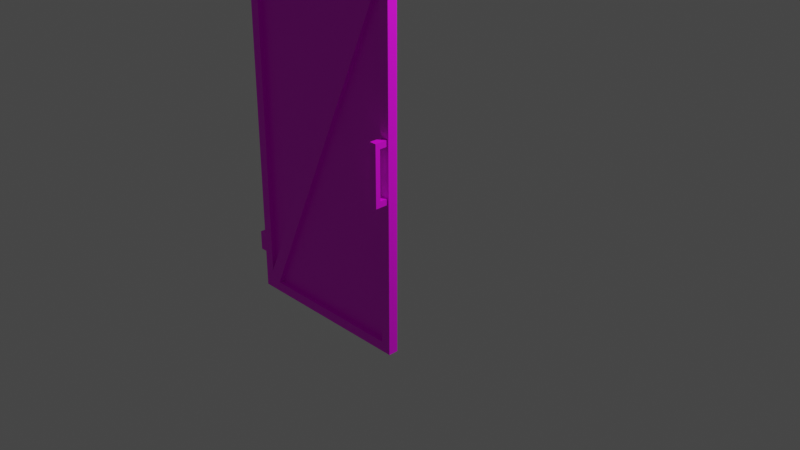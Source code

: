 # Source: multidecor_high_dark_rusty_gate.blend  (saved by Blender 3.0.42; exported with 4.5.12 LTS)
import bpy
from mathutils import Matrix  # noqa: F401  (used for matrix-valued properties, if any)

bpy.ops.wm.read_factory_settings(use_empty=True)
scene = bpy.context.scene
scene.name = 'Scene'

# ---- collections
col_collection = bpy.data.collections.new('Collection'); scene.collection.children.link(col_collection)

# ---- images (referenced by path relative to the original .blend; pixels are not part of the script)
import os
ASSET_DIR = os.environ.get("B2B_ASSET_DIR", "")  # directory of the original .blend (textures are referenced by path, not embedded)
HERE = os.path.dirname(os.path.abspath(__file__))  # packed textures are extracted next to this script under _unpacked/

def load_image(name, relpath, width, height, colorspace="sRGB"):
    """Load a texture the original file referenced (path relative to the .blend, or extracted next to this script)."""
    p = next((c for c in (os.path.join(HERE, relpath), os.path.join(ASSET_DIR, relpath)) if relpath and os.path.exists(c)), "")
    if p:
        img = bpy.data.images.load(p, check_existing=True)
        img.name = name
    else:  # same state as the original file: an image datablock whose file is absent (Cycles renders it pink)
        img = bpy.data.images.new(name, width, height)
        img.source = "FILE"
        img.filepath = "//" + (relpath or name)
    img.colorspace_settings.name = colorspace
    return img
img_multidecor_dark_metal_rusty_fence_png = load_image('multidecor_dark_metal_rusty_fence.png', 'multidecor_dark_metal_rusty_fence.png', 1024, 1024, 'sRGB')
img_multidecor_fence_chainlink_png = load_image('multidecor_fence_chainlink.png', 'multidecor_fence_chainlink.png', 1024, 1024, 'sRGB')
img_multidecor_wood_png = load_image('multidecor_wood.png', 'multidecor_wood.png', 1024, 1024, 'sRGB')
img_multidecor_metal_material_png = load_image('multidecor_metal_material.png', 'multidecor_metal_material.png', 1024, 1024, 'sRGB')

# ---- materials (node trees are filled in below, after node groups)
mat_material_001 = bpy.data.materials.new('Material.001')
mat_material_001.use_transparent_shadow = False
mat_material_002 = bpy.data.materials.new('Material.002')
mat_material_002.use_transparent_shadow = False
mat_material_003 = bpy.data.materials.new('Material.003')
mat_material_003.use_transparent_shadow = False
mat_material = bpy.data.materials.new('Material')
mat_material.use_transparent_shadow = False

# ---- material node trees
mat_material_001.use_nodes = True; mat_material_001.node_tree.nodes.clear()
_N = mat_material_001.node_tree.nodes; _L = mat_material_001.node_tree.links
n0 = _N.new('ShaderNodeOutputMaterial'); n0.name = 'Material Output'; n0.location = (300, 300)
n1 = _N.new('ShaderNodeBsdfPrincipled'); n1.name = 'Principled BSDF'; n1.location = (10, 300)
n1.distribution = 'GGX'
n1.subsurface_method = 'BURLEY'
n1.inputs[3].default_value = 1.45
n1.inputs[27].default_value = (0.0, 0.0, 0.0, 1.0)
n1.inputs[28].default_value = 1.0
n2 = _N.new('ShaderNodeTexImage'); n2.name = 'Image Texture'; n2.location = (-280, 280)
n2.image = img_multidecor_dark_metal_rusty_fence_png
n2.interpolation = 'Closest'
_L.new(n1.outputs[0], n0.inputs[0])
_L.new(n2.outputs[0], n1.inputs[0])
n0.is_active_output = True
mat_material_002.use_nodes = True; mat_material_002.node_tree.nodes.clear()
_N = mat_material_002.node_tree.nodes; _L = mat_material_002.node_tree.links
n0 = _N.new('ShaderNodeOutputMaterial'); n0.name = 'Material Output'; n0.location = (300, 300)
n1 = _N.new('ShaderNodeBsdfPrincipled'); n1.name = 'Principled BSDF'; n1.location = (10, 300)
n1.distribution = 'GGX'
n1.subsurface_method = 'BURLEY'
n1.inputs[3].default_value = 1.45
n1.inputs[27].default_value = (0.0, 0.0, 0.0, 1.0)
n1.inputs[28].default_value = 1.0
n2 = _N.new('ShaderNodeTexImage'); n2.name = 'Image Texture'; n2.location = (-280, 280)
n2.image = img_multidecor_fence_chainlink_png
n2.interpolation = 'Closest'
_L.new(n1.outputs[0], n0.inputs[0])
_L.new(n2.outputs[0], n1.inputs[0])
n0.is_active_output = True
mat_material_003.use_nodes = True; mat_material_003.node_tree.nodes.clear()
_N = mat_material_003.node_tree.nodes; _L = mat_material_003.node_tree.links
n0 = _N.new('ShaderNodeOutputMaterial'); n0.name = 'Material Output'; n0.location = (300, 300)
n1 = _N.new('ShaderNodeBsdfPrincipled'); n1.name = 'Principled BSDF'; n1.location = (10, 300)
n1.distribution = 'GGX'
n1.subsurface_method = 'BURLEY'
n1.inputs[3].default_value = 1.45
n1.inputs[27].default_value = (0.0, 0.0, 0.0, 1.0)
n1.inputs[28].default_value = 1.0
n2 = _N.new('ShaderNodeTexImage'); n2.name = 'Image Texture'; n2.location = (-280, 280)
n2.image = img_multidecor_wood_png
n2.interpolation = 'Closest'
_L.new(n1.outputs[0], n0.inputs[0])
_L.new(n2.outputs[0], n1.inputs[0])
n0.is_active_output = True
mat_material.use_nodes = True; mat_material.node_tree.nodes.clear()
_N = mat_material.node_tree.nodes; _L = mat_material.node_tree.links
n0 = _N.new('ShaderNodeBsdfPrincipled'); n0.name = 'Principled BSDF'; n0.location = (10, 300)
n0.distribution = 'GGX'
n0.subsurface_method = 'RANDOM_WALK_SKIN'
n0.inputs[3].default_value = 1.45
n0.inputs[27].default_value = (0.0, 0.0, 0.0, 1.0)
n0.inputs[28].default_value = 1.0
n1 = _N.new('ShaderNodeOutputMaterial'); n1.name = 'Material Output'; n1.location = (300, 300)
n2 = _N.new('ShaderNodeTexImage'); n2.name = 'Image Texture'; n2.location = (-280, 280)
n2.image = img_multidecor_metal_material_png
n2.interpolation = 'Closest'
_L.new(n0.outputs[0], n1.inputs[0])
_L.new(n2.outputs[0], n0.inputs[0])
n1.is_active_output = True

# ---- world
world_world = bpy.data.worlds.new('World'); scene.world = world_world
world_world.use_nodes = True; world_world.node_tree.nodes.clear()
_N = world_world.node_tree.nodes; _L = world_world.node_tree.links
n0 = _N.new('ShaderNodeOutputWorld'); n0.name = 'World Output'; n0.location = (300, 300)
n1 = _N.new('ShaderNodeBackground'); n1.name = 'Background'; n1.location = (10, 300)
n1.inputs[0].default_value = (0.05088, 0.05088, 0.05088, 1.0)
_L.new(n1.outputs[0], n0.inputs[0])
n0.is_active_output = True
world_world.color = (0.05088, 0.05088, 0.05088)
world_world.use_sun_shadow = False
world_world.sun_shadow_jitter_overblur = 0.0

# ---- cameras
cam_camera = bpy.data.cameras.new('Camera')
cam_camera.clip_end = 100.0
cam_camera.ortho_scale = 7.314

# ---- lights
light_light = bpy.data.lights.new('Light', 'POINT')
light_light.transmission_factor = 0.0
light_light.energy = 1000.0
light_light.shadow_soft_size = 0.1
light_light.shadow_maximum_resolution = 0.006
light_light.use_absolute_resolution = True

# ---- meshes
me_cylinder = bpy.data.meshes.new('Cylinder')
me_cylinder.from_pydata([(-0.8293, 2.831e-07, 2.775), (0.8293, 2.831e-07, 2.775), (-0.8293, -0.05, 2.775), (-0.8293, -0.1, 2.775), (0.8293, -0.1, 2.775), (0.8293, 2.831e-07, -0.875), (-0.8293, 2.831e-07, -0.875), (0.8293, -0.1, -0.875), (-0.8293, -0.1, -0.875), (-0.8293, -0.1, -0.775), (0.8293, -0.1, -0.775), (0.8293, -0.05, -0.775), (-0.8293, 2.831e-07, -0.775), (0.8293, 2.831e-07, -0.775), (0.8293, 0.02071, 1.142), (0.8293, 0.02071, 0.8083), (-0.8293, 0.02071, 1.142), (-0.8293, 0.02071, 0.8083), (0.8146, -0.01464, 0.8083), (0.8146, -0.01464, 1.142), (-0.8146, -0.01464, 0.8083), (-0.8146, -0.01464, 1.142), (-0.8293, 2.831e-07, 2.875), (0.8293, 2.831e-07, 2.875), (-0.8293, -0.1, 2.875), (0.8293, -0.1, 2.875), (0.9293, 2.831e-07, 2.775), (0.9293, -0.1, 2.775), (0.9293, 2.831e-07, -0.875), (0.9293, -0.1, -0.875), (0.9293, -0.1, -0.775), (0.9293, 2.831e-07, -0.775), (0.9293, 2.831e-07, 2.875), (0.9293, -0.1, 2.875), (-0.9293, 2.831e-07, 2.775), (-0.9293, -0.1, 2.775), (-0.9293, 2.831e-07, -0.875), (-0.9293, -0.1, -0.875), (-0.9293, -0.1, -0.775), (-0.9293, 2.831e-07, -0.775), (-0.9293, 2.831e-07, 2.875), (-0.9293, -0.1, 2.875), (-0.8293, -0.05, -0.675), (-0.8293, -0.1, -0.675), (-0.8293, 2.831e-07, -0.675), (-0.9293, -0.1, -0.675), (-0.9293, 2.831e-07, -0.675), (0.8293, -0.05, 2.675), (0.8293, -0.1, 2.675), (0.8293, 2.831e-07, 2.675), (0.9293, -0.1, 2.675), (0.9293, 2.831e-07, 2.675), (-0.7293, -0.1, -0.775), (-0.7293, -0.05, -0.775), (-0.7293, 2.831e-07, -0.775), (-0.7293, 2.831e-07, -0.875), (-0.7293, -0.1, -0.875), (0.7293, 2.831e-07, 2.775), (0.7293, -0.05, 2.775), (0.7293, -0.1, 2.775), (0.7293, 2.831e-07, 2.875), (0.7293, -0.1, 2.875), (-0.9293, 2.943e-07, 2.388), (-1.0, 3.017e-07, 2.388), (-0.9293, 2.943e-07, 2.588), (-1.0, 3.017e-07, 2.588), (-0.9293, -0.1, 2.388), (-1.0, -0.1, 2.388), (-0.9293, -0.1, 2.588), (-1.0, -0.1, 2.588), (-0.9293, 2.943e-07, -0.2882), (-1.0, 3.017e-07, -0.2882), (-0.9293, 2.943e-07, -0.4882), (-1.0, 3.017e-07, -0.4882), (-0.9293, -0.1, -0.2882), (-1.0, -0.1, -0.2882), (-0.9293, -0.1, -0.4882), (-1.0, -0.1, -0.4882), (0.9143, -0.1, 1.22), (0.8443, -0.1, 1.22), (0.9143, -0.1, 1.28), (0.9143, -0.2328, 1.28), (0.8443, -0.1, 1.28), (0.8443, -0.2328, 1.28), (0.9143, -0.2328, 1.22), (0.9143, -0.2328, 0.9759), (0.9143, -0.1828, 1.22), (0.9143, -0.1828, 0.9759), (0.8443, -0.2328, 0.9759), (0.8443, -0.1828, 1.22), (0.8443, -0.1828, 0.9759), (0.9143, -0.1, 0.7314), (0.9143, -0.2328, 1.22), (0.8443, -0.1, 0.7314), (0.8443, -0.2328, 1.22), (0.9143, -0.1, 0.6714), (0.9143, -0.2328, 0.6714), (0.8443, -0.1, 0.6714), (0.8443, -0.2328, 0.6714), (0.9143, -0.1828, 0.7314), (0.8443, -0.1828, 0.7314), (0.8443, -0.2328, 1.22), (0.9143, -0.2328, 0.7314), (0.8443, -0.2328, 0.7314), (0.8443, -0.2328, 0.7314), (0.9143, -0.2328, 0.7314)], [], [(47, 53, 11), (58, 42, 2), (45, 35, 34, 46), (52, 9, 8, 56), (10, 52, 56, 7), (52, 10, 11, 53), (53, 11, 13, 54), (15, 17, 16, 14), (21, 20, 18, 19), (18, 20, 17, 15), (19, 14, 16, 21), (59, 4, 25, 61), (3, 59, 61, 24), (60, 61, 25, 23), (54, 13, 5, 55), (48, 47, 11, 10), (7, 5, 28, 29), (25, 4, 27, 33), (47, 49, 13, 11), (5, 13, 31, 28), (23, 25, 33, 32), (1, 23, 32, 26), (49, 1, 26, 51), (10, 7, 29, 30), (27, 26, 32, 33), (50, 51, 26, 27), (28, 31, 30, 29), (57, 1, 49, 54, 12, 44), (57, 44, 42, 58), (22, 0, 34, 40), (2, 42, 44, 0), (8, 9, 38, 37), (6, 8, 37, 36), (3, 24, 41, 35), (12, 6, 36, 39), (44, 12, 39, 46), (24, 22, 40, 41), (41, 40, 34, 35), (0, 44, 46, 34), (36, 37, 38, 39), (38, 45, 46, 39), (43, 3, 35, 45), (9, 43, 45, 38), (3, 43, 42, 2), (24, 61, 60, 22), (13, 49, 51, 31), (48, 10, 30, 50), (4, 48, 50, 27), (52, 53, 47, 48), (47, 53, 54, 49), (12, 54, 55, 6), (58, 42, 43, 59), (9, 52, 48, 4, 59, 43), (56, 55, 5, 7), (8, 6, 55, 56), (57, 0, 22, 60), (1, 57, 60, 23), (2, 58, 59, 3), (0, 57, 58, 2), (31, 51, 50, 30), (62, 63, 65, 64), (64, 65, 69, 68), (68, 69, 67, 66), (66, 67, 63, 62), (69, 65, 63, 67), (70, 71, 73, 72), (72, 73, 77, 76), (76, 77, 75, 74), (74, 75, 71, 70), (77, 73, 71, 75), (78, 84, 101, 79), (79, 101, 83, 82), (82, 83, 81, 80), (80, 81, 84, 78), (97, 98, 96, 95), (83, 101, 84, 81), (92, 85, 87, 86), (86, 87, 90, 89), (89, 90, 88, 94), (94, 88, 85, 92), (93, 104, 98, 97), (91, 105, 104, 93), (95, 96, 105, 91), (98, 104, 105, 96), (102, 85, 87, 99), (99, 87, 90, 100), (100, 90, 88, 103), (103, 88, 85, 102)])
me_cylinder.polygons.foreach_set('material_index', [1, 1, 0, 0, 0, 0, 0, 2, 2, 2, 2, 0, 0, 0, 0, 0, 0, 0, 0, 0, 0, 0, 0, 0, 0, 0, 0, 0, 0, 0, 0, 0, 0, 0, 0, 0, 0, 0, 0, 0, 0, 0, 0, 0, 0, 0, 0, 0, 0, 0, 0, 0, 0, 0, 0, 0, 0, 0, 0, 0, 0, 0, 0, 0, 0, 0, 0, 0, 0, 0, 3, 3, 3, 3, 3, 3, 3, 3, 3, 3, 3, 3, 3, 3, 3, 3, 3, 3])
_uv = me_cylinder.uv_layers.new(name='UVMap')
_uv.uv.foreach_set('vector', [1.15, 0.7374, -0.0711, 0.2764, 0.3088, -0.1034, 1.123, 1.471, 0.6623, 0.2501, 1.503, 1.091, 0.3285, 0.369, 0.3285, -0.5084, 0.3539, -0.5084, 0.3539, 0.369, 0.02564, 0.5115, 0.0002093, 0.5115, 0.0002094, 0.486, 0.02564, 0.486, 0.422, 0.5115, 0.02564, 0.5115, 0.02564, 0.486, 0.422, 0.486, 0.02564, 0.5115, 0.422, 0.5115, 0.422, 0.5242, 0.02564, 0.5242, 0.02564, 0.4224, 0.422, 0.4224, 0.422, 0.4352, 0.02564, 0.4352, 0.3573, 0.422, 0.3573, 0.0002095, 0.4421, 0.0002095, 0.4421, 0.422, -0.2451, 0.003934, -0.1603, 0.003934, -0.1603, 0.4183, -0.2451, 0.4183, 0.09398, 0.4183, 0.09398, 0.003934, 0.103, 0.0002095, 0.103, 0.422, 0.009201, 0.4183, 0.0002093, 0.422, 0.0002094, 0.0002093, 0.009202, 0.003934, 0.002811, 0.8188, 0.002811, 0.8443, -0.02262, 0.8443, -0.02262, 0.8188, 0.002812, 0.4224, 0.002812, 0.8188, -0.02262, 0.8188, -0.02262, 0.4224, 0.4606, 0.8188, 0.486, 0.8188, 0.486, 0.8443, 0.4606, 0.8443, 0.02564, 0.4352, 0.422, 0.4352, 0.422, 0.4606, 0.02564, 0.4606, 0.2772, -0.483, 0.2899, -0.483, 0.2899, 0.3944, 0.2772, 0.3944, 0.3925, 0.1892, 0.3925, 0.1638, 0.4179, 0.1638, 0.4179, 0.1892, 0.9265, 0.3681, 0.9011, 0.3681, 0.9011, 0.3427, 0.9265, 0.3427, 0.1882, -0.483, 0.2009, -0.483, 0.2009, 0.3944, 0.1882, 0.3944, 0.4179, 0.1384, 0.4433, 0.1384, 0.4433, 0.1638, 0.4179, 0.1638, 0.4433, 0.3172, 0.4433, 0.3427, 0.4179, 0.3427, 0.4179, 0.3172, 0.9011, 0.2918, 0.9265, 0.2918, 0.9265, 0.3172, 0.9011, 0.3172, 0.2009, -0.483, 0.2009, -0.5084, 0.2263, -0.5084, 0.2263, -0.483, 0.4433, 0.2147, 0.4179, 0.2147, 0.4179, 0.1892, 0.4433, 0.1892, 0.9011, 0.3427, 0.9011, 0.3172, 0.9265, 0.3172, 0.9265, 0.3427, 0.2517, -0.483, 0.2263, -0.483, 0.2263, -0.5084, 0.2517, -0.5084, 0.4179, 0.1638, 0.4433, 0.1638, 0.4433, 0.1892, 0.4179, 0.1892, 1.007, 1.328, 0.9901, 1.346, 0.9715, 1.329, 0.5991, 0.4411, 0.6164, 0.4224, 0.6351, 0.4398, 0.6351, 1.328, 0.6351, 0.4398, 0.6478, 0.4398, 0.6478, 1.328, 0.9265, 0.138, 0.9011, 0.138, 0.9011, 0.1125, 0.9265, 0.1125, 0.392, -0.5084, 0.392, 0.369, 0.3793, 0.369, 0.3793, -0.5084, 0.4179, 0.2151, 0.4433, 0.2151, 0.4433, 0.2405, 0.4179, 0.2405, 0.3925, 0.266, 0.3925, 0.2405, 0.4179, 0.2405, 0.4179, 0.266, 0.9011, 0.06167, 0.9265, 0.06167, 0.9265, 0.0871, 0.9011, 0.0871, 0.4433, 0.2914, 0.4179, 0.2914, 0.4179, 0.266, 0.4433, 0.266, 0.3793, 0.369, 0.3793, 0.3944, 0.3539, 0.3944, 0.3539, 0.369, 0.4433, 0.0871, 0.4433, 0.1125, 0.4179, 0.1125, 0.4179, 0.0871, 0.9265, 0.0871, 0.9265, 0.1125, 0.9011, 0.1125, 0.9011, 0.0871, 0.3793, -0.5084, 0.3793, 0.369, 0.3539, 0.369, 0.3539, -0.5084, 0.4179, 0.266, 0.4179, 0.2405, 0.4433, 0.2405, 0.4433, 0.266, 0.3285, 0.3944, 0.3285, 0.369, 0.3539, 0.369, 0.3539, 0.3944, 0.303, 0.369, 0.303, -0.5084, 0.3285, -0.5084, 0.3285, 0.369, 0.303, 0.3944, 0.303, 0.369, 0.3285, 0.369, 0.3285, 0.3944, 0.303, -0.5084, 0.303, 0.369, 0.2903, 0.369, 0.2903, -0.5084, 0.486, 0.4224, 0.486, 0.8188, 0.4606, 0.8188, 0.4606, 0.4224, 0.2009, 0.3944, 0.2009, -0.483, 0.2263, -0.483, 0.2263, 0.3944, 0.2772, -0.483, 0.2772, 0.3944, 0.2517, 0.3944, 0.2517, -0.483, 0.2772, -0.5084, 0.2772, -0.483, 0.2517, -0.483, 0.2517, -0.5084, 0.5733, 0.4411, 0.586, 0.4411, 0.586, 1.329, 0.5733, 1.329, 0.5864, 1.329, 0.5864, 0.4411, 0.5991, 0.4411, 0.5991, 1.329, 0.0002094, 0.4352, 0.02564, 0.4352, 0.02564, 0.4606, 0.0002094, 0.4606, 0.5246, 1.328, 0.5246, 0.4398, 0.5373, 0.4398, 0.5373, 1.328, 0.5559, 0.4224, 0.5733, 0.4411, 0.2008, 1.329, 0.1822, 1.346, 0.1649, 1.328, 0.5373, 0.4398, 0.02564, 0.486, 0.02564, 0.4606, 0.422, 0.4606, 0.422, 0.486, 0.0002094, 0.486, 0.0002094, 0.4606, 0.02564, 0.4606, 0.02564, 0.486, 0.9438, 0.8188, 0.9438, 0.4224, 0.9692, 0.4224, 0.9692, 0.8188, 0.9438, 0.8443, 0.9438, 0.8188, 0.9692, 0.8188, 0.9692, 0.8443, 0.5242, 0.4224, 0.5242, 0.8188, 0.5115, 0.8188, 0.5115, 0.4224, 0.4352, 0.4224, 0.4352, 0.8188, 0.4224, 0.8188, 0.4224, 0.4224, 0.2263, 0.3944, 0.2263, -0.483, 0.2517, -0.483, 0.2517, 0.3944, 0.25, -0.06296, 0.232, -0.06296, 0.232, -0.1138, 0.25, -0.1138, 0.392, 0.4203, 0.3741, 0.4203, 0.3741, 0.3948, 0.392, 0.3948, 0.2688, -0.1138, 0.2868, -0.1138, 0.2868, -0.06295, 0.2688, -0.06295, 0.1882, 0.3948, 0.2061, 0.3948, 0.2061, 0.4203, 0.1882, 0.4203, 0.7402, 0.3948, 0.7402, 0.4203, 0.6894, 0.4203, 0.6894, 0.3948, 0.3044, 0.4128, 0.3044, 0.3948, 0.3552, 0.3948, 0.3552, 0.4128, 0.2684, 0.4203, 0.2504, 0.4203, 0.2504, 0.3948, 0.2684, 0.3948, 0.3557, 0.3948, 0.3736, 0.3948, 0.3736, 0.4457, 0.3557, 0.4457, 0.3925, 0.4119, 0.3925, 0.394, 0.4179, 0.394, 0.4179, 0.4119, 0.3925, 0.3685, 0.4179, 0.3685, 0.4179, 0.4194, 0.3925, 0.4194, 0.3856, 0.6201, 0.1201, 0.6201, 0.1201, 0.4802, 0.3856, 0.4802, 0.3856, 0.8, 0.1201, 0.8, 0.1201, 0.68, 0.3856, 0.68, 0.3856, 0.8799, 0.1201, 0.8799, 0.1201, 0.74, 0.3856, 0.74, 0.3856, 0.9399, 0.1201, 0.9399, 0.1201, 0.82, 0.3856, 0.82, 0.9638, 0.3999, 0.6982, 0.3999, 0.6982, 0.26, 0.9638, 0.26, 0.32, 0.8799, 0.2, 0.8799, 0.2, 0.74, 0.32, 0.74, -0.1997, 0.3399, 0.2891, 0.3399, 0.2891, 0.24, -0.1997, 0.24, -0.1997, 0.24, 0.2891, 0.24, 0.2891, 0.1001, -0.1997, 0.1001, -0.1997, 0.1001, 0.2891, 0.1001, 0.2891, 0.0001422, -0.1997, 0.0001422, -0.1997, 0.4799, 0.2891, 0.4799, 0.2891, 0.3399, -0.1997, 0.3399, 0.9638, 0.32, 0.6982, 0.32, 0.6982, 0.2, 0.9638, 0.2, 0.9638, 0.1401, 0.6982, 0.1401, 0.6982, 0.0001422, 0.9638, 0.0001422, 0.9638, 0.4599, 0.6982, 0.4599, 0.6982, 0.3399, 0.9638, 0.3399, 0.8981, 0.3999, 0.7782, 0.3999, 0.7782, 0.26, 0.8981, 0.26, 0.7779, 0.3399, 0.2891, 0.3399, 0.2891, 0.24, 0.7779, 0.24, 0.7779, 0.24, 0.2891, 0.24, 0.2891, 0.1001, 0.7779, 0.1001, 0.7779, 0.1001, 0.2891, 0.1001, 0.2891, 0.0001422, 0.7779, 0.0001426, 0.7779, 0.4799, 0.2891, 0.4799, 0.2891, 0.3399, 0.7779, 0.3399])
me_cylinder.materials.append(mat_material_001)
me_cylinder.materials.append(mat_material_002)
me_cylinder.materials.append(mat_material_003)
me_cylinder.materials.append(mat_material)
me_cylinder.use_remesh_fix_poles = True
me_cylinder.use_remesh_preserve_attributes = False
me_cylinder.use_mirror_vertex_groups = False
me_cylinder.update()

# ---- objects
ob_light = bpy.data.objects.new('Light', light_light)
ob_camera = bpy.data.objects.new('Camera', cam_camera)
ob_cylinder = bpy.data.objects.new('Cylinder', me_cylinder)

# ---- transforms, parenting, visibility, modifiers, constraints
ob_light.location = (4.076, 1.005, 5.904)
ob_light.rotation_euler = (0.6503, 0.05522, 1.866)
ob_light.lock_rotations_4d = False
ob_light.empty_display_type = 'ARROWS'
ob_light.color = (0.0, 0.0, 0.0, 0.0)
ob_light.lineart.crease_threshold = 0.0
ob_camera.location = (7.359, -6.926, 4.958)
ob_camera.rotation_euler = (1.109, 0.0, 0.8149)
ob_camera.lock_rotations_4d = False
ob_camera.empty_display_type = 'ARROWS'
ob_camera.color = (0.0, 0.0, 0.0, 0.0)
ob_camera.display_type = 'WIRE'
ob_camera.lineart.crease_threshold = 0.0
ob_cylinder.location = (1.974e-07, -0.9, 0.125)
ob_cylinder.lineart.crease_threshold = 0.0

# ---- collection membership
col_collection.objects.link(ob_light)
col_collection.objects.link(ob_camera)
col_collection.objects.link(ob_cylinder)

# ---- scene / render settings (as saved in the file)
scene.camera = ob_camera
scene.frame_start = 1; scene.frame_end = 250; scene.frame_set(1)
scene.render.engine = 'BLENDER_EEVEE_NEXT'
scene.cycles.use_denoising = False
scene.cycles.samples = 128
scene.cycles.sampling_pattern = 'TABULATED_SOBOL'
scene.cycles.use_adaptive_sampling = False
scene.cycles.use_light_tree = False
scene.view_settings.view_transform = 'Filmic'
bpy.context.view_layer.update()
